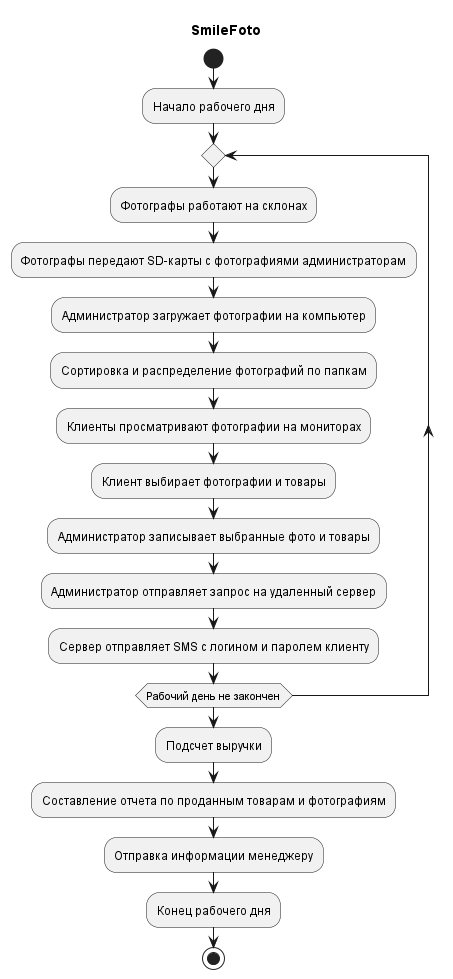

The diagram above was rendered by PlantUML. Its source (embedded in the PNG):
@startuml
title "SmileFoto"

start

:Начало рабочего дня;
repeat 
  :Фотографы работают на склонах;
  :Фотографы передают SD-карты с фотографиями администраторам;
  :Администратор загружает фотографии на компьютер;
  :Сортировка и распределение фотографий по папкам;

  :Клиенты просматривают фотографии на мониторах;

  :Клиент выбирает фотографии и товары;
  :Администратор записывает выбранные фото и товары;

  :Администратор отправляет запрос на удаленный сервер;
  :Сервер отправляет SMS с логином и паролем клиенту;
repeat while (Рабочий день не закончен)

:Подсчет выручки;
:Составление отчета по проданным товарам и фотографиям;
:Отправка информации менеджеру;

:Конец рабочего дня;

stop
@enduml